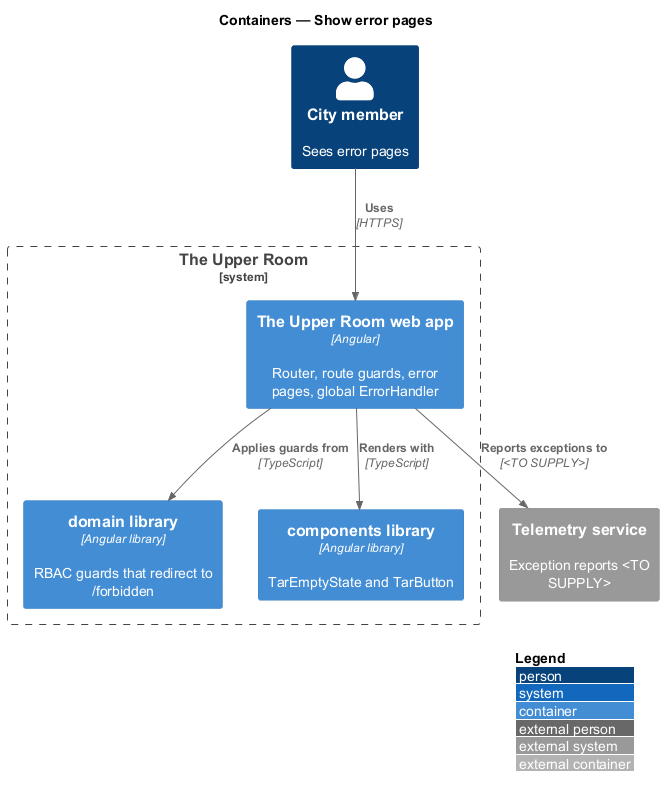

The diagram above was rendered by PlantUML. Its source (embedded in the PNG):
@startuml
!include <C4/C4_Container>
LAYOUT_WITH_LEGEND()
title Containers — Show error pages

Person(member, "City member", "Sees error pages")
System_Boundary(upperRoom, "The Upper Room") {
  Container(spa, "The Upper Room web app", "Angular", "Router, route guards, error pages, global ErrorHandler")
  Container(domainLib, "domain library", "Angular library", "RBAC guards that redirect to /forbidden")
  Container(lib, "components library", "Angular library", "TarEmptyState and TarButton")
}
System_Ext(telemetry, "Telemetry service", "Exception reports <TO SUPPLY>")
Rel(member, spa, "Uses", "HTTPS")
Rel(spa, domainLib, "Applies guards from", "TypeScript")
Rel(spa, lib, "Renders with", "TypeScript")
Rel(spa, telemetry, "Reports exceptions to", "<TO SUPPLY>")
@enduml